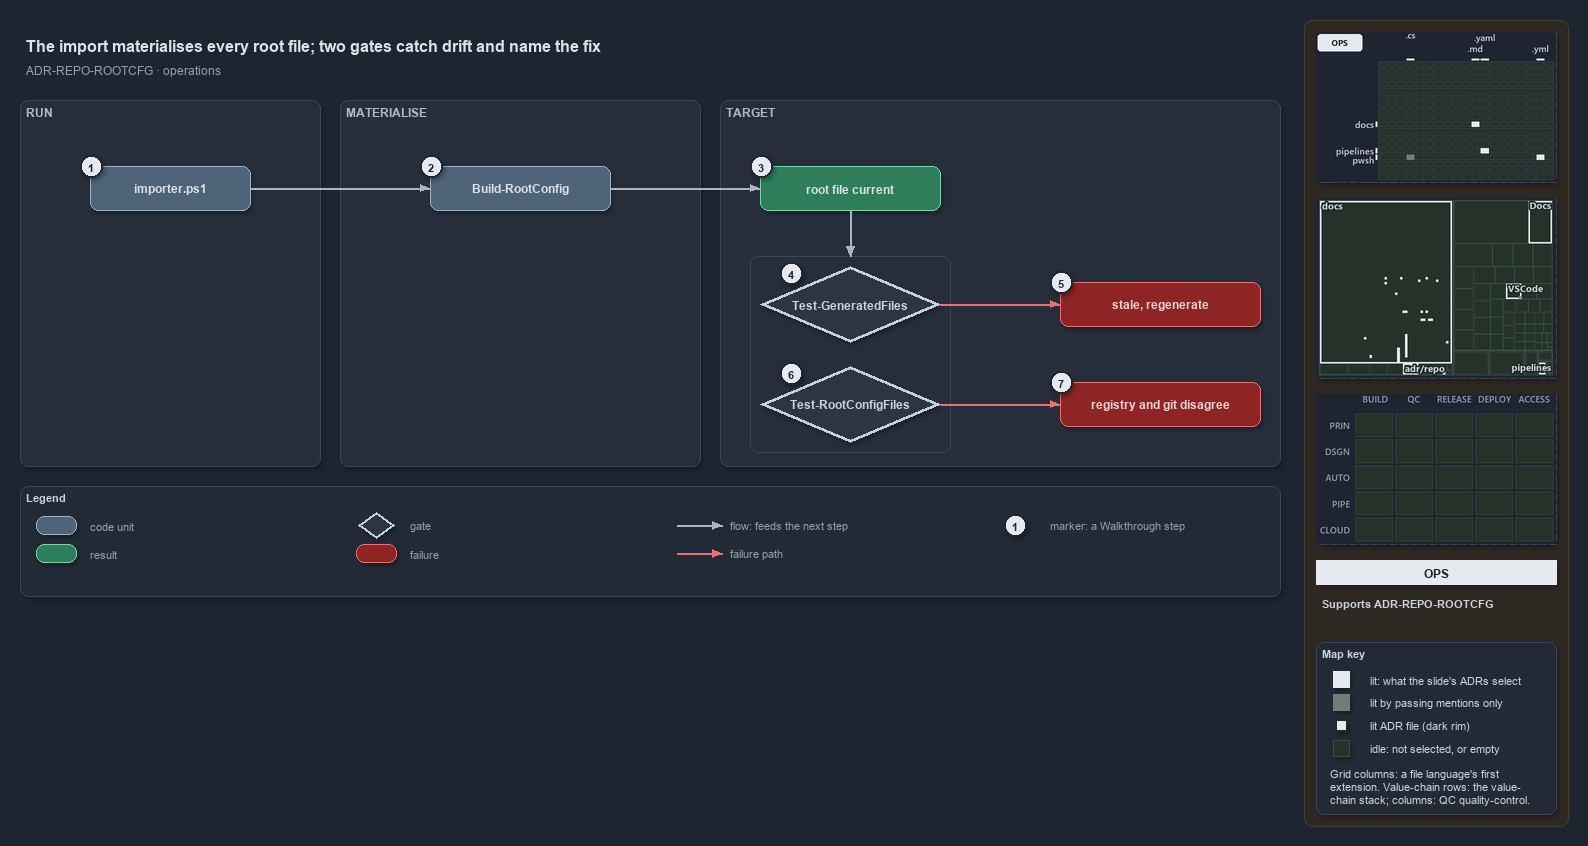

The diagram above was exported from draw.io. Its source (the exported page's mxGraphModel, read from the mxfile embedded in the PNG):
<mxGraphModel dx="1024" dy="768" grid="0" gridSize="10" guides="1" tooltips="1" connect="1" arrows="1" fold="1" page="1" pageScale="1" pageWidth="1572" pageHeight="640" background="#1E2430" math="0" shadow="1">
  <root>
    <mxCell id="0" />
    <mxCell id="1" parent="0" />
    <mxCell id="sidebar-bg" value="" style="rounded=1;arcSize=2;html=1;fillColor=#2E2823;strokeColor=#453C33;shadow=0;" vertex="1" parent="1">
      <mxGeometry x="1304" y="4" width="264" height="806" as="geometry" />
    </mxCell>
    <mxCell id="title" value="The import materialises every root file; two gates catch drift and name the fix" style="text;html=1;align=left;verticalAlign=middle;fontSize=16;fontStyle=1;fontColor=#DDE2E9;" vertex="1" parent="1">
      <mxGeometry x="20" y="14" width="1260" height="30" as="geometry" />
    </mxCell>
    <mxCell id="subtitle" value="ADR-REPO-ROOTCFG &amp;#183; operations" style="text;html=1;align=left;verticalAlign=middle;fontSize=12;fontColor=#949FAE;" vertex="1" parent="1">
      <mxGeometry x="20" y="44" width="1240" height="20" as="geometry" />
    </mxCell>
    <mxCell id="band-run" value="RUN" style="rounded=1;html=1;arcSize=3;fillColor=#262E3B;strokeColor=#3A4555;verticalAlign=top;align=left;spacingLeft=8;fontStyle=1;fontSize=12;fontColor=#B0BAC7;" vertex="1" parent="1">
      <mxGeometry x="20" y="84" width="300" height="366" as="geometry" />
    </mxCell>
    <mxCell id="band-write" value="MATERIALISE" style="rounded=1;html=1;arcSize=3;fillColor=#262E3B;strokeColor=#3A4555;verticalAlign=top;align=left;spacingLeft=8;fontStyle=1;fontSize=12;fontColor=#B0BAC7;" vertex="1" parent="1">
      <mxGeometry x="340" y="84" width="360" height="366" as="geometry" />
    </mxCell>
    <mxCell id="band-target" value="TARGET" style="rounded=1;html=1;arcSize=3;fillColor=#262E3B;strokeColor=#3A4555;verticalAlign=top;align=left;spacingLeft=8;fontStyle=1;fontSize=12;fontColor=#B0BAC7;" vertex="1" parent="1">
      <mxGeometry x="720" y="84" width="560" height="366" as="geometry" />
    </mxCell>
    <mxCell id="c-importer" value="&lt;b&gt;importer.ps1&lt;/b&gt;" style="rounded=1;whiteSpace=wrap;html=1;arcSize=20;fillColor=#4E6378;strokeColor=#9FB3C8;fontColor=#DDE2E9;fontSize=12;" vertex="1" parent="1">
      <mxGeometry x="90" y="150" width="160" height="44" as="geometry" />
    </mxCell>
    <mxCell id="c-build" value="&lt;b&gt;Build-RootConfig&lt;/b&gt;" style="rounded=1;whiteSpace=wrap;html=1;arcSize=20;fillColor=#4E6378;strokeColor=#9FB3C8;fontColor=#DDE2E9;fontSize=12;" vertex="1" parent="1">
      <mxGeometry x="430" y="150" width="180" height="44" as="geometry" />
    </mxCell>
    <mxCell id="r-current" value="&lt;b&gt;root file current&lt;/b&gt;" style="rounded=1;whiteSpace=wrap;html=1;arcSize=20;fillColor=#2E7D5B;strokeColor=#7FD3AE;fontColor=#DDE2E9;fontSize=12;" vertex="1" parent="1">
      <mxGeometry x="760" y="150" width="180" height="44" as="geometry" />
    </mxCell>
    <mxCell id="frame-gates" value="" style="rounded=1;html=1;arcSize=6;fillColor=none;strokeColor=#3A4555;" vertex="1" parent="1">
      <mxGeometry x="750" y="240" width="200" height="196" as="geometry" />
    </mxCell>
    <mxCell id="g-drift" value="&lt;b&gt;Test-GeneratedFiles&lt;/b&gt;" style="rhombus;whiteSpace=wrap;html=1;fillColor=#2C3542;strokeColor=#C7D0DB;strokeWidth=3;fontColor=#CDD3DC;fontSize=12;" vertex="1" parent="1">
      <mxGeometry x="760" y="250" width="180" height="76" as="geometry" />
    </mxCell>
    <mxCell id="x-stale" value="&lt;b&gt;stale, regenerate&lt;/b&gt;" style="rounded=1;whiteSpace=wrap;html=1;arcSize=20;fillColor=#8E2424;strokeColor=#E57373;fontColor=#EFD4D4;fontSize=12;" vertex="1" parent="1">
      <mxGeometry x="1060" y="266" width="200" height="44" as="geometry" />
    </mxCell>
    <mxCell id="g-integrity" value="&lt;b&gt;Test-RootConfigFiles&lt;/b&gt;" style="rhombus;whiteSpace=wrap;html=1;fillColor=#2C3542;strokeColor=#C7D0DB;strokeWidth=3;fontColor=#CDD3DC;fontSize=12;" vertex="1" parent="1">
      <mxGeometry x="760" y="350" width="180" height="76" as="geometry" />
    </mxCell>
    <mxCell id="x-disagree" value="&lt;b&gt;registry and git disagree&lt;/b&gt;" style="rounded=1;whiteSpace=wrap;html=1;arcSize=20;fillColor=#8E2424;strokeColor=#E57373;fontColor=#EFD4D4;fontSize=12;" vertex="1" parent="1">
      <mxGeometry x="1060" y="366" width="200" height="44" as="geometry" />
    </mxCell>
    <mxCell id="port-frame-t" value="" style="text;html=1;strokeColor=none;fillColor=none;" vertex="1" parent="1">
      <mxGeometry x="850" y="240" width="1" height="1" as="geometry" />
    </mxCell>
    <mxCell id="e-importer-build" value="" style="edgeStyle=orthogonalEdgeStyle;rounded=1;html=1;fontSize=10;fontColor=#CDD3DC;endArrow=block;strokeColor=#AAB4C3;shadow=0;" edge="1" parent="1" source="c-importer" target="c-build">
      <mxGeometry relative="1" as="geometry" />
    </mxCell>
    <mxCell id="e-build-current" value="" style="edgeStyle=orthogonalEdgeStyle;rounded=1;html=1;fontSize=10;fontColor=#CDD3DC;endArrow=block;strokeColor=#AAB4C3;shadow=0;" edge="1" parent="1" source="c-build" target="r-current">
      <mxGeometry relative="1" as="geometry" />
    </mxCell>
    <mxCell id="e-current-gates" value="" style="edgeStyle=orthogonalEdgeStyle;rounded=1;html=1;fontSize=10;fontColor=#CDD3DC;endArrow=block;strokeColor=#AAB4C3;shadow=0;" edge="1" parent="1" source="r-current" target="port-frame-t">
      <mxGeometry relative="1" as="geometry" />
    </mxCell>
    <mxCell id="e-drift-stale" value="" style="edgeStyle=orthogonalEdgeStyle;rounded=1;html=1;endArrow=block;strokeColor=#E57373;shadow=0;fontColor=#CDD3DC;" edge="1" parent="1" source="g-drift" target="x-stale">
      <mxGeometry relative="1" as="geometry" />
    </mxCell>
    <mxCell id="e-integrity-disagree" value="" style="edgeStyle=orthogonalEdgeStyle;rounded=1;html=1;endArrow=block;strokeColor=#E57373;shadow=0;fontColor=#CDD3DC;" edge="1" parent="1" source="g-integrity" target="x-disagree">
      <mxGeometry relative="1" as="geometry" />
    </mxCell>
    <mxCell id="mark-1" value="1" style="ellipse;html=1;fillColor=#E6EAF0;strokeColor=#1E2430;strokeWidth=2;fontColor=#1E2430;fontStyle=1;fontSize=11;" vertex="1" parent="1">
      <mxGeometry x="80" y="139" width="22" height="22" as="geometry" />
    </mxCell>
    <mxCell id="mark-2" value="2" style="ellipse;html=1;fillColor=#E6EAF0;strokeColor=#1E2430;strokeWidth=2;fontColor=#1E2430;fontStyle=1;fontSize=11;" vertex="1" parent="1">
      <mxGeometry x="420" y="139" width="22" height="22" as="geometry" />
    </mxCell>
    <mxCell id="mark-3" value="3" style="ellipse;html=1;fillColor=#E6EAF0;strokeColor=#1E2430;strokeWidth=2;fontColor=#1E2430;fontStyle=1;fontSize=11;" vertex="1" parent="1">
      <mxGeometry x="750" y="139" width="22" height="22" as="geometry" />
    </mxCell>
    <mxCell id="mark-4" value="4" style="ellipse;html=1;fillColor=#E6EAF0;strokeColor=#1E2430;strokeWidth=2;fontColor=#1E2430;fontStyle=1;fontSize=11;" vertex="1" parent="1">
      <mxGeometry x="780" y="246" width="22" height="22" as="geometry" />
    </mxCell>
    <mxCell id="mark-5" value="5" style="ellipse;html=1;fillColor=#E6EAF0;strokeColor=#1E2430;strokeWidth=2;fontColor=#1E2430;fontStyle=1;fontSize=11;" vertex="1" parent="1">
      <mxGeometry x="1050" y="255" width="22" height="22" as="geometry" />
    </mxCell>
    <mxCell id="mark-6" value="6" style="ellipse;html=1;fillColor=#E6EAF0;strokeColor=#1E2430;strokeWidth=2;fontColor=#1E2430;fontStyle=1;fontSize=11;" vertex="1" parent="1">
      <mxGeometry x="780" y="346" width="22" height="22" as="geometry" />
    </mxCell>
    <mxCell id="mark-7" value="7" style="ellipse;html=1;fillColor=#E6EAF0;strokeColor=#1E2430;strokeWidth=2;fontColor=#1E2430;fontStyle=1;fontSize=11;" vertex="1" parent="1">
      <mxGeometry x="1050" y="355" width="22" height="22" as="geometry" />
    </mxCell>
    <mxCell id="legend" value="&lt;b&gt;Legend&lt;/b&gt;" style="rounded=1;whiteSpace=wrap;html=1;arcSize=6;fillColor=#222A36;strokeColor=#3A4555;align=left;verticalAlign=top;spacing=8;fontSize=11;fontColor=#CDD3DC;" vertex="1" parent="1">
      <mxGeometry x="20" y="470" width="1260" height="110" as="geometry" />
    </mxCell>
    <mxCell id="lg-0" value="" style="rounded=1;html=1;arcSize=20;fillColor=#4E6378;strokeColor=#9FB3C8;" vertex="1" parent="1">
      <mxGeometry x="36" y="500" width="40" height="18" as="geometry" />
    </mxCell>
    <mxCell id="lg-0-t" value="code unit" style="text;html=1;align=left;verticalAlign=middle;fontSize=11;fontColor=#949FAE;" vertex="1" parent="1">
      <mxGeometry x="84" y="499" width="270" height="20" as="geometry" />
    </mxCell>
    <mxCell id="lg-1" value="" style="rounded=1;html=1;arcSize=20;fillColor=#2E7D5B;strokeColor=#7FD3AE;" vertex="1" parent="1">
      <mxGeometry x="36" y="528" width="40" height="18" as="geometry" />
    </mxCell>
    <mxCell id="lg-1-t" value="result" style="text;html=1;align=left;verticalAlign=middle;fontSize=11;fontColor=#949FAE;" vertex="1" parent="1">
      <mxGeometry x="84" y="527" width="270" height="20" as="geometry" />
    </mxCell>
    <mxCell id="lg-2" value="" style="rhombus;html=1;fillColor=#2C3542;strokeColor=#C7D0DB;strokeWidth=2;fontColor=#CDD3DC;" vertex="1" parent="1">
      <mxGeometry x="358" y="496" width="36" height="26" as="geometry" />
    </mxCell>
    <mxCell id="lg-2-t" value="gate" style="text;html=1;align=left;verticalAlign=middle;fontSize=11;fontColor=#949FAE;" vertex="1" parent="1">
      <mxGeometry x="404" y="499" width="270" height="20" as="geometry" />
    </mxCell>
    <mxCell id="lg-3" value="" style="rounded=1;html=1;arcSize=20;fillColor=#8E2424;strokeColor=#E57373;" vertex="1" parent="1">
      <mxGeometry x="356" y="528" width="40" height="18" as="geometry" />
    </mxCell>
    <mxCell id="lg-3-t" value="failure" style="text;html=1;align=left;verticalAlign=middle;fontSize=11;fontColor=#949FAE;" vertex="1" parent="1">
      <mxGeometry x="404" y="527" width="270" height="20" as="geometry" />
    </mxCell>
    <mxCell id="lg-4-a" value="" style="text;html=1;strokeColor=none;fillColor=none;" vertex="1" parent="1">
      <mxGeometry x="676" y="509" width="1" height="1" as="geometry" />
    </mxCell>
    <mxCell id="lg-4-b" value="" style="text;html=1;strokeColor=none;fillColor=none;" vertex="1" parent="1">
      <mxGeometry x="722" y="509" width="1" height="1" as="geometry" />
    </mxCell>
    <mxCell id="lg-4-e" value="" style="edgeStyle=orthogonalEdgeStyle;rounded=1;html=1;fontSize=10;fontColor=#CDD3DC;endArrow=block;strokeColor=#AAB4C3;shadow=0;" edge="1" parent="1" source="lg-4-a" target="lg-4-b">
      <mxGeometry relative="1" as="geometry" />
    </mxCell>
    <mxCell id="lg-4-t" value="flow: feeds the next step" style="text;html=1;align=left;verticalAlign=middle;fontSize=11;fontColor=#949FAE;" vertex="1" parent="1">
      <mxGeometry x="724" y="499" width="270" height="20" as="geometry" />
    </mxCell>
    <mxCell id="lg-5-a" value="" style="text;html=1;strokeColor=none;fillColor=none;" vertex="1" parent="1">
      <mxGeometry x="676" y="537" width="1" height="1" as="geometry" />
    </mxCell>
    <mxCell id="lg-5-b" value="" style="text;html=1;strokeColor=none;fillColor=none;" vertex="1" parent="1">
      <mxGeometry x="722" y="537" width="1" height="1" as="geometry" />
    </mxCell>
    <mxCell id="lg-5-e" value="" style="edgeStyle=orthogonalEdgeStyle;rounded=1;html=1;endArrow=block;strokeColor=#E57373;shadow=0;fontColor=#CDD3DC;" edge="1" parent="1" source="lg-5-a" target="lg-5-b">
      <mxGeometry relative="1" as="geometry" />
    </mxCell>
    <mxCell id="lg-5-t" value="failure path" style="text;html=1;align=left;verticalAlign=middle;fontSize=11;fontColor=#949FAE;" vertex="1" parent="1">
      <mxGeometry x="724" y="527" width="270" height="20" as="geometry" />
    </mxCell>
    <mxCell id="lg-6" value="1" style="ellipse;html=1;fillColor=#E6EAF0;strokeColor=#1E2430;strokeWidth=2;fontColor=#1E2430;fontStyle=1;fontSize=11;" vertex="1" parent="1">
      <mxGeometry x="1004" y="498" width="22" height="22" as="geometry" />
    </mxCell>
    <mxCell id="lg-6-t" value="marker: a Walkthrough step" style="text;html=1;align=left;verticalAlign=middle;fontSize=11;fontColor=#949FAE;" vertex="1" parent="1">
      <mxGeometry x="1044" y="499" width="270" height="20" as="geometry" />
    </mxCell>
    <mxCell id="minimap-grid" value="" style="shape=image;imageAspect=0;rounded=1;arcSize=4;whiteSpace=wrap;html=1;fillColor=#262E3B;strokeColor=#3A4555;dashed=1;fontColor=#949FAE;fontSize=11;image=data:image/png,(base64 omitted: 9172 chars);" vertex="1" parent="1">
      <mxGeometry x="1316" y="16" width="240" height="150" as="geometry" />
    </mxCell>
    <mxCell id="minimap-tree" value="" style="shape=image;imageAspect=0;rounded=1;arcSize=4;whiteSpace=wrap;html=1;fillColor=#262E3B;strokeColor=#3A4555;dashed=1;fontColor=#949FAE;fontSize=11;image=data:image/png,(base64 omitted: 14320 chars);" vertex="1" parent="1">
      <mxGeometry x="1316" y="182" width="240" height="180" as="geometry" />
    </mxCell>
    <mxCell id="minimap-chain" value="" style="shape=image;imageAspect=0;rounded=1;arcSize=4;whiteSpace=wrap;html=1;fillColor=#262E3B;strokeColor=#3A4555;dashed=1;fontColor=#949FAE;fontSize=11;image=data:image/png,(base64 omitted: 11912 chars);" vertex="1" parent="1">
      <mxGeometry x="1316" y="378" width="240" height="150" as="geometry" />
    </mxCell>
    <mxCell id="lens-badge" value="OPS" style="rounded=0;whiteSpace=wrap;html=1;align=center;verticalAlign=middle;fontSize=12;fontStyle=1;fontColor=#1E2430;fillColor=#E6EAF0;strokeColor=none;" vertex="1" parent="1">
      <mxGeometry x="1316" y="544" width="240" height="24" as="geometry" />
    </mxCell>
    <mxCell id="supports" value="&lt;b&gt;Supports&lt;/b&gt; ADR-REPO-ROOTCFG" style="text;html=1;whiteSpace=wrap;align=left;verticalAlign=top;fontSize=11;fontColor=#CDD3DC;" vertex="1" parent="1">
      <mxGeometry x="1316" y="576" width="240" height="38" as="geometry" />
    </mxCell>
    <mxCell id="mapkey" value="&lt;b&gt;Map key&lt;/b&gt;" style="rounded=1;arcSize=6;whiteSpace=wrap;html=1;align=left;verticalAlign=top;fontSize=11;fontColor=#CDD3DC;fillColor=#222A36;strokeColor=#3A4555;spacingLeft=8;spacingTop=2;" vertex="1" parent="1">
      <mxGeometry x="1316" y="626" width="240" height="172" as="geometry" />
    </mxCell>
    <mxCell id="mapkey-lit" value="" style="rounded=0;html=1;fillColor=#E6EAF0;strokeColor=#E6EAF0;" vertex="1" parent="1">
      <mxGeometry x="1333.0" y="655.0" width="16" height="16" as="geometry" />
    </mxCell>
    <mxCell id="mapkey-lit-text" value="lit: what the slide's ADRs select" style="text;html=1;align=left;verticalAlign=middle;fontSize=11;fontColor=#CDD3DC;" vertex="1" parent="1">
      <mxGeometry x="1364" y="653" width="184" height="20" as="geometry" />
    </mxCell>
    <mxCell id="mapkey-touched" value="" style="rounded=0;html=1;fillColor=#727C79;strokeColor=#727C79;" vertex="1" parent="1">
      <mxGeometry x="1333.0" y="678.0" width="16" height="16" as="geometry" />
    </mxCell>
    <mxCell id="mapkey-touched-text" value="lit by passing mentions only" style="text;html=1;align=left;verticalAlign=middle;fontSize=11;fontColor=#CDD3DC;" vertex="1" parent="1">
      <mxGeometry x="1364" y="676" width="184" height="20" as="geometry" />
    </mxCell>
    <mxCell id="mapkey-adr" value="" style="rounded=0;html=1;fillColor=#E6EAF0;strokeColor=#1C2A24;strokeWidth=2;" vertex="1" parent="1">
      <mxGeometry x="1335.0" y="703.0" width="12" height="12" as="geometry" />
    </mxCell>
    <mxCell id="mapkey-adr-text" value="lit ADR file (dark rim)" style="text;html=1;align=left;verticalAlign=middle;fontSize=11;fontColor=#CDD3DC;" vertex="1" parent="1">
      <mxGeometry x="1364" y="699" width="184" height="20" as="geometry" />
    </mxCell>
    <mxCell id="mapkey-idle" value="" style="rounded=0;html=1;fillColor=#243229;strokeColor=#3B4D43;" vertex="1" parent="1">
      <mxGeometry x="1333.0" y="724.0" width="16" height="16" as="geometry" />
    </mxCell>
    <mxCell id="mapkey-idle-text" value="idle: not selected, or empty" style="text;html=1;align=left;verticalAlign=middle;fontSize=11;fontColor=#CDD3DC;" vertex="1" parent="1">
      <mxGeometry x="1364" y="722" width="184" height="20" as="geometry" />
    </mxCell>
    <mxCell id="mapkey-codes" value="Grid columns: a file language's first&lt;br&gt;extension. Value-chain rows: the value-&lt;br&gt;chain stack; columns: QC quality-control." style="text;html=1;align=left;verticalAlign=top;whiteSpace=wrap;fontSize=11;fontColor=#CDD3DC;" vertex="1" parent="1">
      <mxGeometry x="1324" y="746" width="224" height="46" as="geometry" />
    </mxCell>
  </root>
</mxGraphModel>